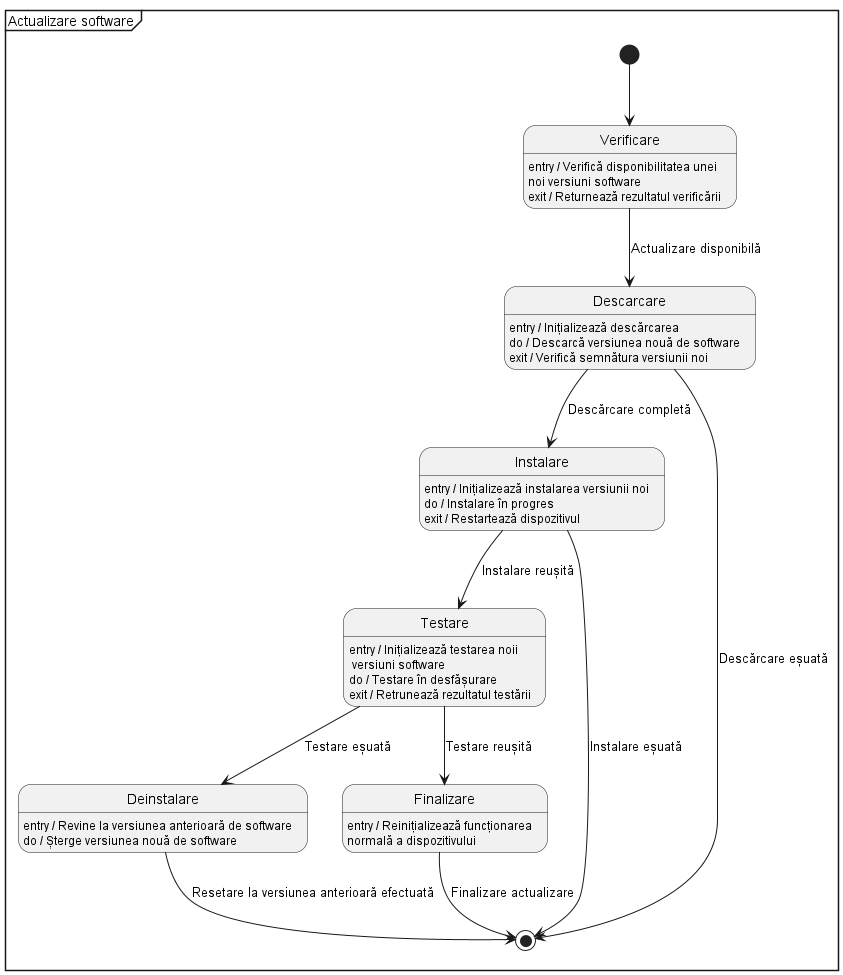

The diagram above was rendered by PlantUML. Its source (embedded in the PNG):
@startuml

mainframe Actualizare software

state Verificare
Verificare : entry / Verifică disponibilitatea unei\nnoi versiuni software
Verificare : exit / Returnează rezultatul verificării

state Descarcare
Descarcare : entry / Inițializează descărcarea
Descarcare : do / Descarcă versiunea nouă de software
Descarcare : exit / Verifică semnătura versiunii noi

state Instalare
Instalare : entry / Inițializează instalarea versiunii noi
Instalare : do / Instalare în progres
Instalare : exit / Restartează dispozitivul

state Testare
Testare : entry / Inițializează testarea noii\n versiuni software
Testare : do / Testare în desfășurare
Testare : exit / Retrunează rezultatul testării

state Deinstalare
Deinstalare : entry / Revine la versiunea anterioară de software
Deinstalare : do / Șterge versiunea nouă de software

state Finalizare
Finalizare : entry / Reinițializează funcționarea\nnormală a dispozitivului

[*] --> Verificare
Verificare --> Descarcare : Actualizare disponibilă
Descarcare --> Instalare : Descărcare completă
Instalare --> Testare : Instalare reușită
Testare --> Finalizare : Testare reușită
Testare --> Deinstalare : Testare eșuată
Deinstalare --> [*] : Resetare la versiunea anterioară efectuată
Finalizare --> [*] : Finalizare actualizare
Descarcare --> [*] : Descărcare eșuată
Instalare --> [*] : Instalare eșuată
@enduml